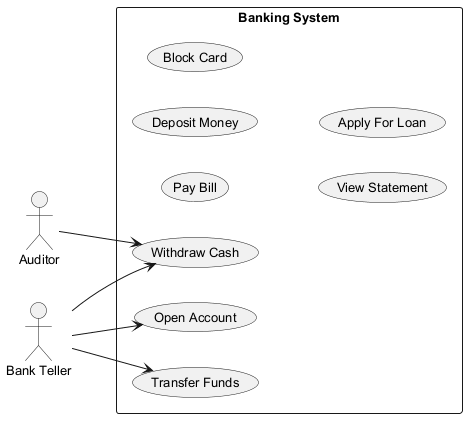

The diagram above was rendered by PlantUML. Its source (embedded in the PNG):
@startuml
skinparam defaultFontSize 13
left to right direction
actor "Auditor" as Auditor
actor "Bank Teller" as BankTeller
rectangle "Banking System" {
  usecase "Pay Bill" as UC_PayBill
  usecase "Deposit Money" as UC_DepositMoney
  usecase "Transfer Funds" as UC_TransferFunds
  usecase "Block Card" as UC_BlockCard
  usecase "Withdraw Cash" as UC_WithdrawCash
  usecase "View Statement" as UC_ViewStatement
  usecase "Open Account" as UC_OpenAccount
  usecase "Apply For Loan" as UC_ApplyForLoan
}
Auditor --> UC_WithdrawCash
BankTeller --> UC_WithdrawCash
BankTeller --> UC_TransferFunds
BankTeller --> UC_OpenAccount
@enduml